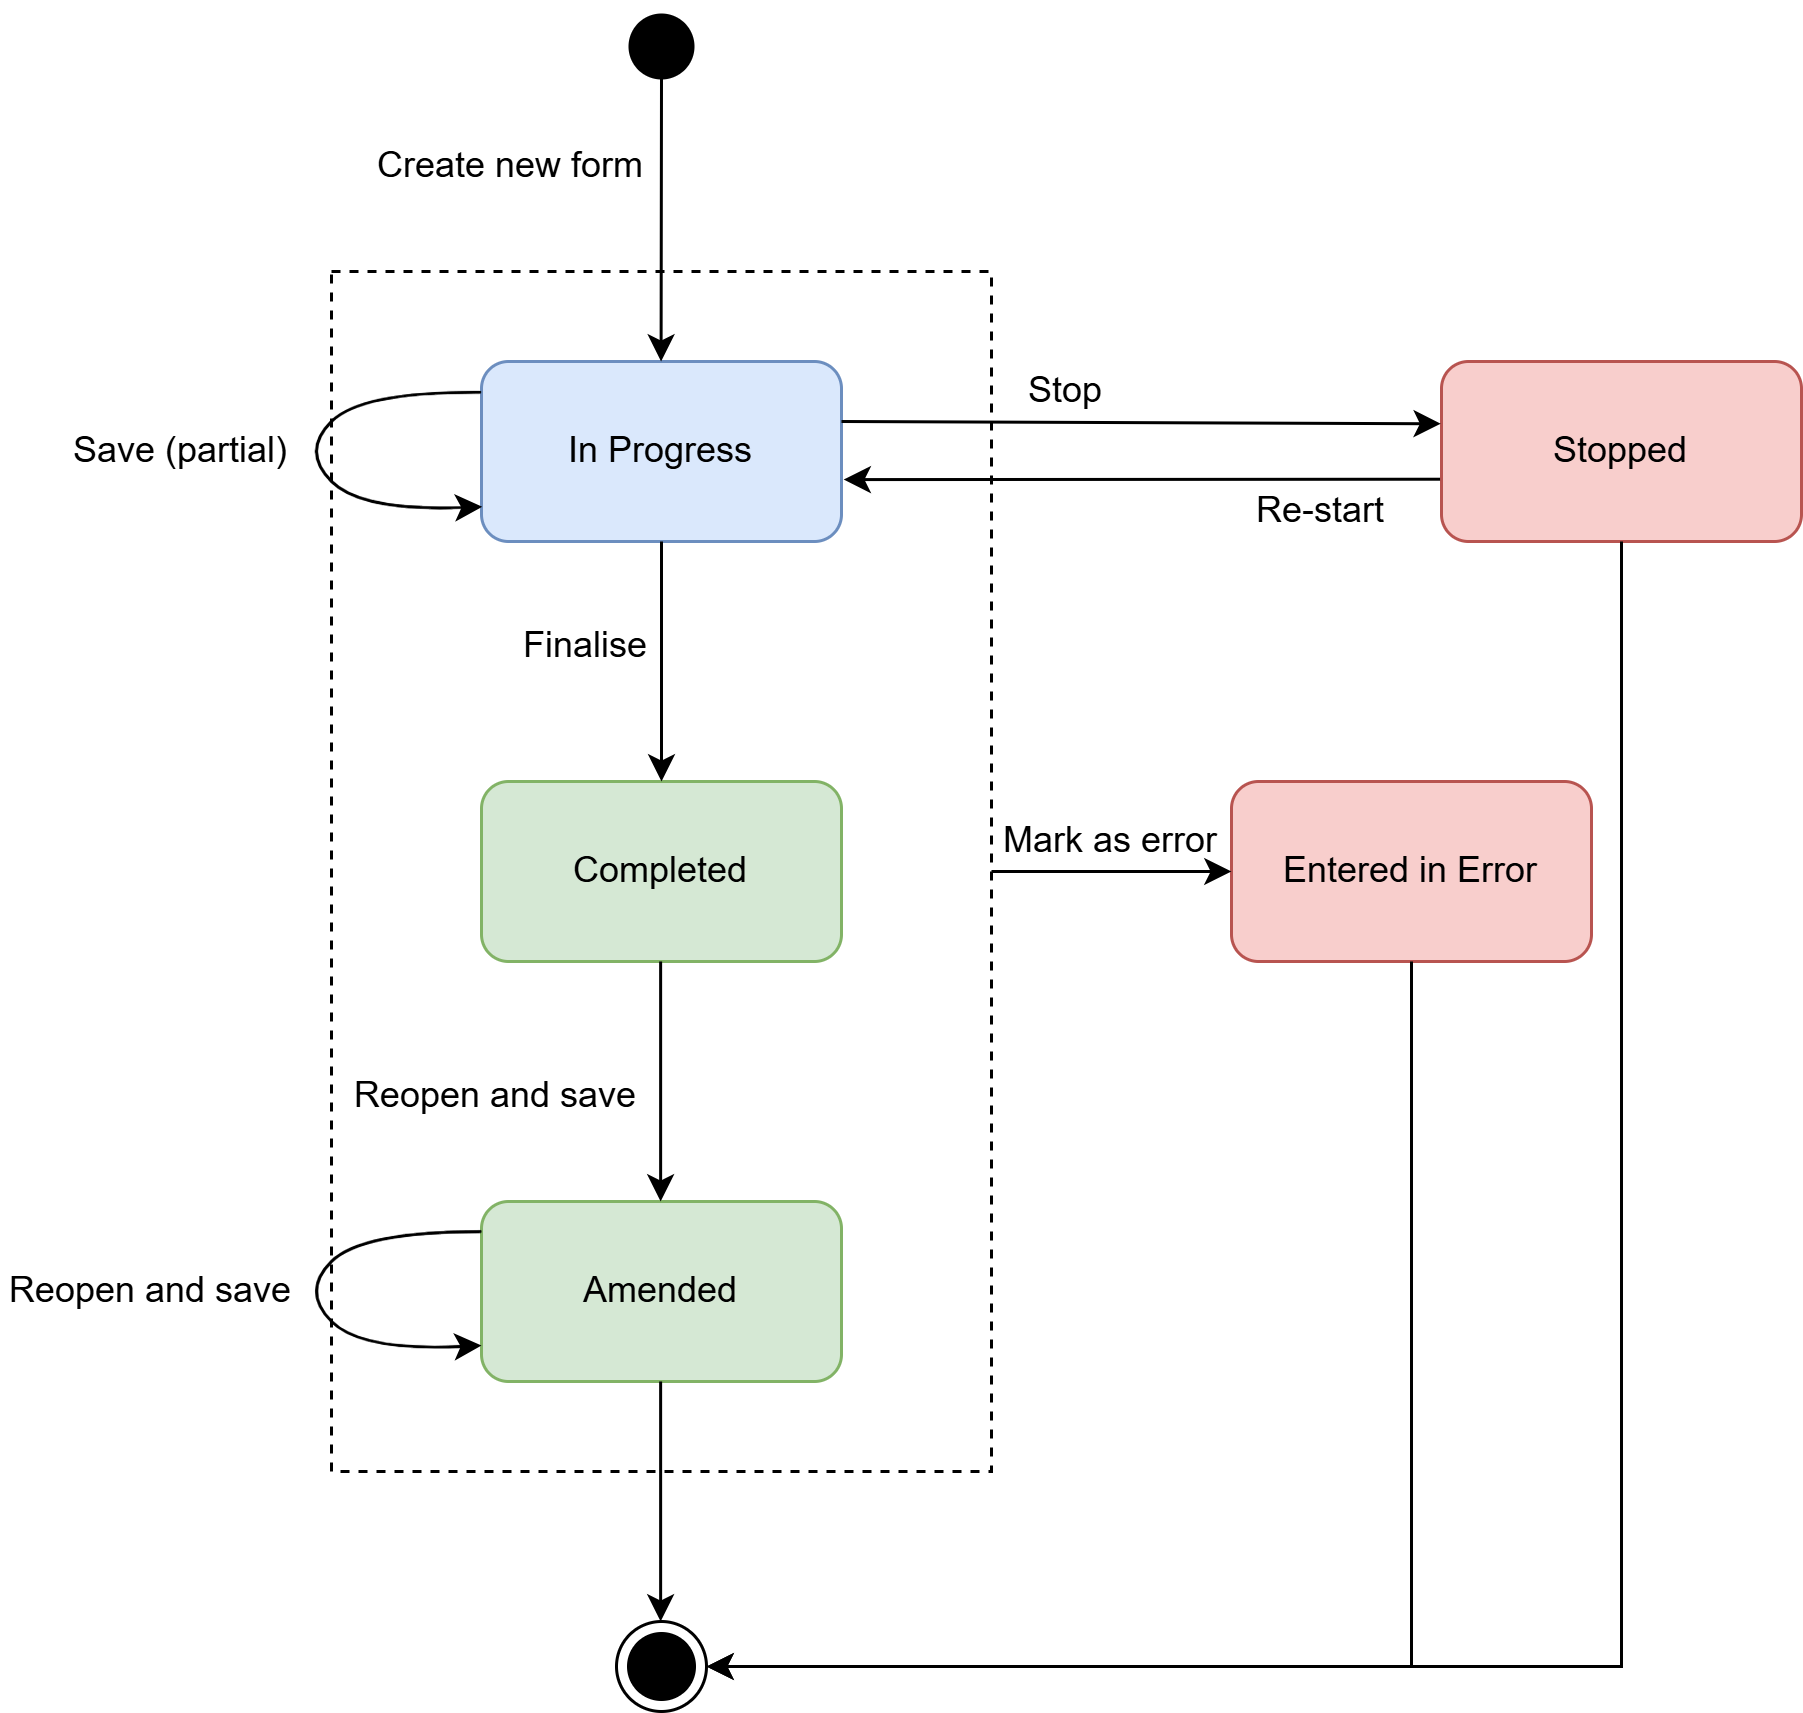

The diagram above was exported from draw.io. Its source (the exported page's mxGraphModel, read from the mxfile embedded in the PNG):
<mxGraphModel dx="1425" dy="828" grid="1" gridSize="10" guides="1" tooltips="1" connect="1" arrows="1" fold="1" page="1" pageScale="1" pageWidth="850" pageHeight="1100" math="0" shadow="0">
  <root>
    <mxCell id="0" />
    <mxCell id="1" parent="0" />
    <mxCell id="jT1LagFBYeipB9mvSF2j-15" parent="1" style="rounded=0;whiteSpace=wrap;html=1;fillColor=none;dashed=1;" value="" vertex="1">
      <mxGeometry height="400" width="220" x="110" y="390" as="geometry" />
    </mxCell>
    <mxCell id="jT1LagFBYeipB9mvSF2j-1" parent="1" style="rounded=1;whiteSpace=wrap;html=1;fillColor=#dae8fc;strokeColor=#6c8ebf;" value="In Progress" vertex="1">
      <mxGeometry height="60" width="120" x="160" y="420" as="geometry" />
    </mxCell>
    <mxCell id="jT1LagFBYeipB9mvSF2j-2" parent="1" style="rounded=1;whiteSpace=wrap;html=1;fillColor=#d5e8d4;strokeColor=#82b366;" value="Completed" vertex="1">
      <mxGeometry height="60" width="120" x="160" y="560" as="geometry" />
    </mxCell>
    <mxCell id="jT1LagFBYeipB9mvSF2j-3" parent="1" style="rounded=1;whiteSpace=wrap;html=1;fillColor=#f8cecc;strokeColor=#b85450;" value="Entered in Error" vertex="1">
      <mxGeometry height="60" width="120" x="410" y="560" as="geometry" />
    </mxCell>
    <mxCell id="jT1LagFBYeipB9mvSF2j-4" parent="1" style="rounded=1;whiteSpace=wrap;html=1;fillColor=#f8cecc;strokeColor=#b85450;" value="Stopped" vertex="1">
      <mxGeometry height="60" width="120" x="480" y="420" as="geometry" />
    </mxCell>
    <mxCell id="jT1LagFBYeipB9mvSF2j-5" parent="1" style="rounded=1;whiteSpace=wrap;html=1;fillColor=#d5e8d4;strokeColor=#82b366;" value="Amended" vertex="1">
      <mxGeometry height="60" width="120" x="160" y="700" as="geometry" />
    </mxCell>
    <mxCell id="jT1LagFBYeipB9mvSF2j-16" edge="1" parent="1" source="jT1LagFBYeipB9mvSF2j-15" style="endArrow=classic;html=1;rounded=0;exitX=1;exitY=0.5;exitDx=0;exitDy=0;entryX=0;entryY=0.5;entryDx=0;entryDy=0;" target="jT1LagFBYeipB9mvSF2j-3" value="">
      <mxGeometry height="50" relative="1" width="50" as="geometry">
        <mxPoint x="400" y="640" as="sourcePoint" />
        <mxPoint x="450" y="590" as="targetPoint" />
      </mxGeometry>
    </mxCell>
    <mxCell id="jT1LagFBYeipB9mvSF2j-17" edge="1" parent="1" style="endArrow=classic;html=1;rounded=0;entryX=-0.002;entryY=0.346;entryDx=0;entryDy=0;startArrow=none;startFill=0;entryPerimeter=0;" target="jT1LagFBYeipB9mvSF2j-4" value="">
      <mxGeometry height="50" relative="1" width="50" as="geometry">
        <mxPoint x="280" y="440" as="sourcePoint" />
        <mxPoint x="380" y="630.4" as="targetPoint" />
      </mxGeometry>
    </mxCell>
    <mxCell id="jT1LagFBYeipB9mvSF2j-18" parent="1" style="ellipse;html=1;shape=startState;fillColor=#000000;strokeColor=none;" value="" vertex="1">
      <mxGeometry height="30" width="30" x="205" y="300" as="geometry" />
    </mxCell>
    <mxCell id="jT1LagFBYeipB9mvSF2j-20" parent="1" style="ellipse;html=1;shape=endState;fillColor=#000000;strokeColor=default;" value="" vertex="1">
      <mxGeometry height="30" width="30" x="205" y="840" as="geometry" />
    </mxCell>
    <mxCell id="jT1LagFBYeipB9mvSF2j-22" edge="1" parent="1" source="jT1LagFBYeipB9mvSF2j-1" style="endArrow=classic;html=1;rounded=0;exitX=0.5;exitY=1;exitDx=0;exitDy=0;entryX=0.5;entryY=0;entryDx=0;entryDy=0;" target="jT1LagFBYeipB9mvSF2j-2" value="">
      <mxGeometry height="50" relative="1" width="50" as="geometry">
        <mxPoint x="185" y="540" as="sourcePoint" />
        <mxPoint x="235" y="490" as="targetPoint" />
      </mxGeometry>
    </mxCell>
    <mxCell id="jT1LagFBYeipB9mvSF2j-24" edge="1" parent="1" style="endArrow=classic;html=1;rounded=0;exitX=0.5;exitY=1;exitDx=0;exitDy=0;entryX=0.5;entryY=0;entryDx=0;entryDy=0;" value="">
      <mxGeometry height="50" relative="1" width="50" as="geometry">
        <mxPoint x="219.71" y="620" as="sourcePoint" />
        <mxPoint x="219.71" y="700" as="targetPoint" />
      </mxGeometry>
    </mxCell>
    <mxCell id="jT1LagFBYeipB9mvSF2j-25" edge="1" parent="1" style="endArrow=classic;html=1;rounded=0;exitX=0.5;exitY=1;exitDx=0;exitDy=0;entryX=0.5;entryY=0;entryDx=0;entryDy=0;" value="">
      <mxGeometry height="50" relative="1" width="50" as="geometry">
        <mxPoint x="219.71" y="760" as="sourcePoint" />
        <mxPoint x="219.71" y="840" as="targetPoint" />
      </mxGeometry>
    </mxCell>
    <mxCell id="jT1LagFBYeipB9mvSF2j-26" edge="1" parent="1" source="jT1LagFBYeipB9mvSF2j-18" style="endArrow=classic;html=1;rounded=0;exitX=0.5;exitY=0.856;exitDx=0;exitDy=0;entryX=0.5;entryY=0;entryDx=0;entryDy=0;exitPerimeter=0;" value="">
      <mxGeometry height="50" relative="1" width="50" as="geometry">
        <mxPoint x="219.86" y="340" as="sourcePoint" />
        <mxPoint x="219.86" y="420" as="targetPoint" />
      </mxGeometry>
    </mxCell>
    <mxCell id="jT1LagFBYeipB9mvSF2j-27" edge="1" parent="1" source="jT1LagFBYeipB9mvSF2j-4" style="endArrow=classic;html=1;rounded=0;exitX=0.5;exitY=1;exitDx=0;exitDy=0;curved=0;entryX=1;entryY=0.5;entryDx=0;entryDy=0;" target="jT1LagFBYeipB9mvSF2j-20" value="">
      <mxGeometry height="50" relative="1" width="50" as="geometry">
        <Array as="points">
          <mxPoint x="540" y="855" />
        </Array>
        <mxPoint x="330" y="680" as="sourcePoint" />
        <mxPoint x="425" y="850" as="targetPoint" />
      </mxGeometry>
    </mxCell>
    <mxCell id="jT1LagFBYeipB9mvSF2j-28" edge="1" parent="1" source="jT1LagFBYeipB9mvSF2j-3" style="endArrow=classic;html=1;rounded=0;exitX=0.5;exitY=1;exitDx=0;exitDy=0;curved=0;entryX=1;entryY=0.5;entryDx=0;entryDy=0;" target="jT1LagFBYeipB9mvSF2j-20" value="">
      <mxGeometry height="50" relative="1" width="50" as="geometry">
        <Array as="points">
          <mxPoint x="470" y="855" />
        </Array>
        <mxPoint x="500" y="590" as="sourcePoint" />
        <mxPoint x="310" y="775" as="targetPoint" />
      </mxGeometry>
    </mxCell>
    <mxCell id="jT1LagFBYeipB9mvSF2j-31" parent="1" style="text;html=1;whiteSpace=wrap;strokeColor=none;fillColor=none;align=center;verticalAlign=middle;rounded=0;" value="Create new form" vertex="1">
      <mxGeometry height="30" width="100" x="120" y="340" as="geometry" />
    </mxCell>
    <mxCell id="jT1LagFBYeipB9mvSF2j-32" parent="1" style="text;html=1;whiteSpace=wrap;strokeColor=none;fillColor=none;align=center;verticalAlign=middle;rounded=0;" value="Save (partial)" vertex="1">
      <mxGeometry height="30" width="80" x="20" y="435" as="geometry" />
    </mxCell>
    <mxCell id="jT1LagFBYeipB9mvSF2j-33" edge="1" parent="1" source="jT1LagFBYeipB9mvSF2j-1" style="curved=1;endArrow=classic;html=1;rounded=0;exitX=-0.001;exitY=0.171;exitDx=0;exitDy=0;exitPerimeter=0;entryX=0.002;entryY=0.807;entryDx=0;entryDy=0;entryPerimeter=0;" target="jT1LagFBYeipB9mvSF2j-1" value="">
      <mxGeometry height="50" relative="1" width="50" as="geometry">
        <Array as="points">
          <mxPoint x="120" y="430" />
          <mxPoint x="100" y="450" />
          <mxPoint x="120" y="470" />
        </Array>
        <mxPoint x="50" y="540" as="sourcePoint" />
        <mxPoint x="160" y="470" as="targetPoint" />
      </mxGeometry>
    </mxCell>
    <mxCell id="jT1LagFBYeipB9mvSF2j-35" edge="1" parent="1" style="curved=1;endArrow=classic;html=1;rounded=0;exitX=-0.001;exitY=0.171;exitDx=0;exitDy=0;exitPerimeter=0;entryX=0.002;entryY=0.807;entryDx=0;entryDy=0;entryPerimeter=0;" value="">
      <mxGeometry height="50" relative="1" width="50" as="geometry">
        <Array as="points">
          <mxPoint x="120" y="710" />
          <mxPoint x="100" y="730" />
          <mxPoint x="120" y="750" />
        </Array>
        <mxPoint x="160" y="710" as="sourcePoint" />
        <mxPoint x="160" y="748" as="targetPoint" />
      </mxGeometry>
    </mxCell>
    <mxCell id="jT1LagFBYeipB9mvSF2j-36" parent="1" style="text;html=1;whiteSpace=wrap;strokeColor=none;fillColor=none;align=center;verticalAlign=middle;rounded=0;" value="Reopen and save" vertex="1">
      <mxGeometry height="30" width="100" y="715" as="geometry" />
    </mxCell>
    <mxCell id="jT1LagFBYeipB9mvSF2j-37" parent="1" style="text;html=1;whiteSpace=wrap;strokeColor=none;fillColor=none;align=center;verticalAlign=middle;rounded=0;" value="Reopen and save" vertex="1">
      <mxGeometry height="30" width="110" x="110" y="650" as="geometry" />
    </mxCell>
    <mxCell id="jT1LagFBYeipB9mvSF2j-38" parent="1" style="text;html=1;whiteSpace=wrap;strokeColor=none;fillColor=none;align=center;verticalAlign=middle;rounded=0;" value="Finalise" vertex="1">
      <mxGeometry height="30" width="50" x="170" y="500" as="geometry" />
    </mxCell>
    <mxCell id="jT1LagFBYeipB9mvSF2j-39" parent="1" style="text;html=1;whiteSpace=wrap;strokeColor=none;fillColor=none;align=center;verticalAlign=middle;rounded=0;" value="Mark as error" vertex="1">
      <mxGeometry height="20" width="80" x="330" y="570" as="geometry" />
    </mxCell>
    <mxCell id="jT1LagFBYeipB9mvSF2j-40" parent="1" style="text;html=1;whiteSpace=wrap;strokeColor=none;fillColor=none;align=center;verticalAlign=middle;rounded=0;" value="Stop" vertex="1">
      <mxGeometry height="20" width="30" x="340" y="420" as="geometry" />
    </mxCell>
    <mxCell id="jT1LagFBYeipB9mvSF2j-41" edge="1" parent="1" source="jT1LagFBYeipB9mvSF2j-1" style="endArrow=none;html=1;rounded=0;entryX=-0.004;entryY=0.654;entryDx=0;entryDy=0;startArrow=classic;startFill=1;endFill=0;entryPerimeter=0;exitX=1.006;exitY=0.656;exitDx=0;exitDy=0;exitPerimeter=0;" target="jT1LagFBYeipB9mvSF2j-4" value="">
      <mxGeometry height="50" relative="1" width="50" as="geometry">
        <mxPoint x="330" y="649" as="sourcePoint" />
        <mxPoint x="380.79999999999995" y="650.3999999999999" as="targetPoint" />
      </mxGeometry>
    </mxCell>
    <mxCell id="jT1LagFBYeipB9mvSF2j-42" parent="1" style="text;html=1;whiteSpace=wrap;strokeColor=none;fillColor=none;align=center;verticalAlign=middle;rounded=0;" value="Re-start" vertex="1">
      <mxGeometry height="10" width="60" x="410" y="465" as="geometry" />
    </mxCell>
  </root>
</mxGraphModel>